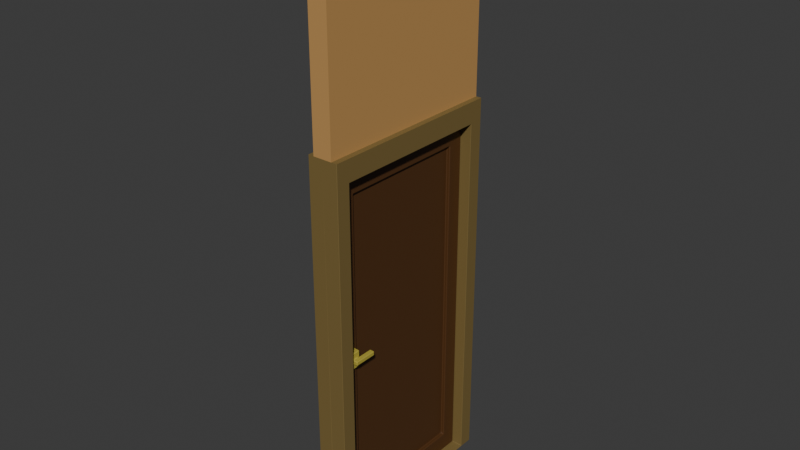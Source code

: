 # Source: door.blend  (saved by Blender 4.3.34; exported with 4.5.12 LTS)
import bpy
from mathutils import Matrix  # noqa: F401  (used for matrix-valued properties, if any)

bpy.ops.wm.read_factory_settings(use_empty=True)
scene = bpy.context.scene
scene.name = 'Scene'

# ---- collections
col_collection = bpy.data.collections.new('Collection'); scene.collection.children.link(col_collection)
col_collection_001 = bpy.data.collections.new('Collection.001'); col_collection.children.link(col_collection_001)

# ---- materials (node trees are filled in below, after node groups)
mat_lightwood = bpy.data.materials.new('LightWood')
mat_lightwood.alpha_threshold = 0.0
mat_lightwood.roughness = 0.5
mat_lightwood.line_color = (0.0, 0.0, 0.0, 1.0)
mat_wall = bpy.data.materials.new('Wall')
mat_dark_wood = bpy.data.materials.new('Dark Wood')
mat_brass = bpy.data.materials.new('Brass')

# ---- material node trees
mat_lightwood.use_nodes = True; mat_lightwood.node_tree.nodes.clear()
_N = mat_lightwood.node_tree.nodes; _L = mat_lightwood.node_tree.links
n0 = _N.new('ShaderNodeOutputMaterial'); n0.name = 'Material Output'; n0.location = (300, 300)
n1 = _N.new('ShaderNodeBsdfPrincipled'); n1.name = 'Principled BSDF'; n1.location = (10, 300)
n1.inputs[0].default_value = (0.1997, 0.138, 0.0449, 1.0)
n1.inputs[3].default_value = 1.45
_L.new(n1.outputs[0], n0.inputs[0])
n0.is_active_output = True
mat_wall.use_nodes = True; mat_wall.node_tree.nodes.clear()
_N = mat_wall.node_tree.nodes; _L = mat_wall.node_tree.links
n0 = _N.new('ShaderNodeBsdfPrincipled'); n0.name = 'Principled BSDF'; n0.location = (10, 300)
n0.inputs[0].default_value = (0.5333, 0.2961, 0.0999, 1.0)
n1 = _N.new('ShaderNodeOutputMaterial'); n1.name = 'Material Output'; n1.location = (300, 300)
_L.new(n0.outputs[0], n1.inputs[0])
n1.is_active_output = True
mat_dark_wood.use_nodes = True; mat_dark_wood.node_tree.nodes.clear()
_N = mat_dark_wood.node_tree.nodes; _L = mat_dark_wood.node_tree.links
n0 = _N.new('ShaderNodeBsdfPrincipled'); n0.name = 'Principled BSDF'; n0.location = (10, 300)
n0.inputs[0].default_value = (0.08503, 0.03381, 0.008884, 1.0)
n1 = _N.new('ShaderNodeOutputMaterial'); n1.name = 'Material Output'; n1.location = (300, 300)
_L.new(n0.outputs[0], n1.inputs[0])
n1.is_active_output = True
mat_brass.use_nodes = True; mat_brass.node_tree.nodes.clear()
_N = mat_brass.node_tree.nodes; _L = mat_brass.node_tree.links
n0 = _N.new('ShaderNodeBsdfPrincipled'); n0.name = 'Principled BSDF'; n0.location = (10, 300)
n0.inputs[0].default_value = (0.4621, 0.3813, 0.05448, 1.0)
n1 = _N.new('ShaderNodeOutputMaterial'); n1.name = 'Material Output'; n1.location = (300, 300)
_L.new(n0.outputs[0], n1.inputs[0])
n1.is_active_output = True

# ---- world
world_world = bpy.data.worlds.new('World'); scene.world = world_world
world_world.use_nodes = True; world_world.node_tree.nodes.clear()
_N = world_world.node_tree.nodes; _L = world_world.node_tree.links
n0 = _N.new('ShaderNodeOutputWorld'); n0.name = 'World Output'; n0.location = (300, 300)
n1 = _N.new('ShaderNodeBackground'); n1.name = 'Background'; n1.location = (10, 300)
n1.inputs[0].default_value = (0.05088, 0.05088, 0.05088, 1.0)
_L.new(n1.outputs[0], n0.inputs[0])
n0.is_active_output = True
world_world.color = (0.05088, 0.05088, 0.05088)
world_world.sun_shadow_jitter_overblur = 0.0

# ---- meshes
me_plane = bpy.data.meshes.new('Plane')
me_plane.from_pydata([(-0.003211, -1.0, 4.0), (0.0, -1.0, 4.0), (-0.003211, -1.0, 0.004816), (-0.003211, -0.9968, 0.0), (0.0, -0.9968, 0.004816), (0.0, 0.9968, 4.0), (-0.003211, 1.0, 4.0), (-0.003211, 0.9968, 0.0), (-0.003211, 1.0, 0.004816), (0.0, 0.9968, 0.004816), (-0.003211, 0.8475, 3.776), (-0.003211, 0.8507, 3.771), (0.0, 0.8539, 3.781), (-0.003211, -0.8475, 3.776), (0.0, -0.8539, 3.781), (-0.003211, -0.8507, 3.771), (-0.003211, -0.8507, 0.01762), (0.0, -0.8539, 0.007988), (-0.003211, -0.8475, 0.0128), (-0.003211, 0.8475, 0.0128), (0.0, 0.8539, 0.007988), (-0.003211, 0.8507, 0.01762), (-0.09965, 1.0, 4.0), (-0.16, -0.9968, 4.0), (-0.1568, -1.0, 4.0), (-0.1568, -1.0, 0.004816), (-0.16, -0.9968, 0.004816), (-0.1568, -0.9968, 0.0), (-0.09965, -1.0, 4.0), (-0.1568, 1.0, 4.0), (-0.16, 0.9968, 4.0), (-0.1568, 0.9968, 0.0), (-0.16, 0.9968, 0.004816), (-0.1568, 1.0, 0.004816), (-0.1568, 0.8475, 3.776), (-0.16, 0.8539, 3.781), (-0.1568, 0.8507, 3.771), (-0.1568, -0.8475, 3.776), (-0.1568, -0.8507, 3.771), (-0.16, -0.8539, 3.781), (-0.1568, -0.8507, 0.01762), (-0.1568, -0.8475, 0.0128), (-0.16, -0.8539, 0.007988), (-0.1568, 0.8475, 0.0128), (-0.1568, 0.8507, 0.01762), (-0.16, 0.8539, 0.007988), (-0.003216, 1.0, 6.0), (0.0, 0.9968, 6.0), (-0.1, 1.0, 6.0), (-0.1, -1.0, 6.0), (-0.09966, -1.0, 5.729), (-0.09966, 1.0, 5.729), (-0.15, 1.0, 5.993), (-0.1427, 1.0, 6.0), (-0.1427, -1.0, 6.0), (-0.15, -1.0, 5.993), (-0.15, -1.0, 5.737), (-0.1427, -1.0, 5.729), (-0.1427, 1.0, 5.729), (-0.15, 1.0, 5.737), (0.003211, -1.0, 4.0), (0.003211, -1.0, 0.004816), (0.003211, -0.9968, 0.0), (0.003211, 1.0, 4.0), (0.003211, 0.9968, 0.0), (0.003211, 1.0, 0.004816), (0.003211, 0.8475, 3.776), (0.003211, 0.8507, 3.771), (0.003211, -0.8475, 3.776), (0.003211, -0.8507, 3.771), (0.003211, -0.8507, 0.01762), (0.003211, -0.8475, 0.0128), (0.003211, 0.8475, 0.0128), (0.003211, 0.8507, 0.01762), (0.09965, 1.0, 4.0), (0.16, -0.9968, 4.0), (0.1568, -1.0, 4.0), (0.1568, -1.0, 0.004816), (0.16, -0.9968, 0.004816), (0.1568, -0.9968, 0.0), (0.09965, -1.0, 4.0), (0.1568, 1.0, 4.0), (0.16, 0.9968, 4.0), (0.1568, 0.9968, 0.0), (0.16, 0.9968, 0.004816), (0.1568, 1.0, 0.004816), (0.1568, 0.8475, 3.776), (0.16, 0.8539, 3.781), (0.1568, 0.8507, 3.771), (0.1568, -0.8475, 3.776), (0.1568, -0.8507, 3.771), (0.16, -0.8539, 3.781), (0.1568, -0.8507, 0.01762), (0.1568, -0.8475, 0.0128), (0.16, -0.8539, 0.007988), (0.1568, 0.8475, 0.0128), (0.1568, 0.8507, 0.01762), (0.16, 0.8539, 0.007988), (0.003216, 1.0, 6.0), (0.1, 1.0, 6.0), (0.1, -1.0, 6.0), (0.09966, -1.0, 5.729), (0.09966, 1.0, 5.729), (0.15, 1.0, 5.993), (0.1427, 1.0, 6.0), (0.1427, -1.0, 6.0), (0.15, -1.0, 5.993), (0.15, -1.0, 5.737), (0.1427, -1.0, 5.729), (0.1427, 1.0, 5.729), (0.15, 1.0, 5.737)], [], [(2, 0, 28, 24, 25), (14, 12, 5, 1), (6, 8, 33, 29, 22), (10, 13, 37, 34), (42, 26, 23, 39), (45, 32, 26, 42), (35, 30, 32, 45), (21, 11, 36, 44), (18, 19, 43, 41), (39, 23, 30, 35), (15, 16, 40, 38), (17, 14, 1, 4), (7, 3, 27, 31), (20, 17, 4, 9), (12, 20, 9, 5), (2, 3, 4), (50, 49, 54, 55, 56, 57), (7, 8, 9), (10, 11, 12), (13, 14, 15), (16, 17, 18), (19, 20, 21), (25, 26, 27), (100, 99, 48, 49), (31, 32, 33), (34, 35, 36), (37, 38, 39), (40, 41, 42), (43, 44, 45), (12, 14, 13, 10), (14, 17, 16, 15), (17, 20, 19, 18), (20, 12, 11, 21), (0, 2, 4, 1), (3, 7, 9, 4), (8, 6, 5, 9), (34, 37, 39, 35), (38, 40, 42, 39), (41, 43, 45, 42), (44, 36, 35, 45), (23, 26, 25, 24), (26, 32, 31, 27), (32, 30, 29, 33), (6, 22, 51, 48, 46), (2, 25, 27, 3), (5, 6, 46, 47), (7, 31, 33, 8), (10, 34, 36, 11), (15, 38, 37, 13), (18, 41, 40, 16), (21, 44, 43, 19), (22, 29, 30, 23, 24, 28), (22, 28, 50, 51), (48, 51, 58, 59, 52, 53), (51, 50, 57, 58), (49, 48, 53, 54), (52, 55, 54, 53), (56, 59, 58, 57), (59, 56, 55, 52), (61, 77, 76, 80, 60), (63, 74, 81, 85, 65), (66, 86, 89, 68), (94, 91, 75, 78), (97, 94, 78, 84), (87, 97, 84, 82), (73, 96, 88, 67), (71, 93, 95, 72), (91, 87, 82, 75), (69, 90, 92, 70), (64, 83, 79, 62), (61, 4, 62), (101, 108, 107, 106, 105, 100), (64, 9, 65), (66, 12, 67), (68, 69, 14), (70, 71, 17), (72, 73, 20), (77, 79, 78), (100, 49, 50, 101), (83, 85, 84), (86, 88, 87), (89, 91, 90), (92, 94, 93), (95, 97, 96), (12, 66, 68, 14), (14, 69, 70, 17), (17, 71, 72, 20), (20, 73, 67, 12), (60, 1, 4, 61), (62, 4, 9, 64), (65, 9, 5, 63), (86, 87, 91, 89), (90, 91, 94, 92), (93, 94, 97, 95), (96, 97, 87, 88), (75, 76, 77, 78), (78, 79, 83, 84), (84, 85, 81, 82), (63, 98, 99, 102, 74), (61, 62, 79, 77), (5, 47, 98, 63), (64, 65, 85, 83), (66, 67, 88, 86), (69, 68, 89, 90), (71, 70, 92, 93), (73, 72, 95, 96), (74, 80, 76, 75, 82, 81), (74, 102, 101, 80), (99, 104, 103, 110, 109, 102), (102, 109, 108, 101), (100, 105, 104, 99), (103, 104, 105, 106), (107, 108, 109, 110), (110, 103, 106, 107), (28, 80, 101, 50)])
me_plane.polygons.foreach_set('material_index', [0, 0, 0, 0, 0, 0, 0, 0, 0, 0, 0, 0, 0, 0, 0, 0, 2, 0, 0, 0, 0, 0, 0, 1, 0, 0, 0, 0, 0, 0, 0, 0, 0, 0, 0, 0, 0, 0, 0, 0, 0, 0, 0, 0, 0, 0, 0, 0, 0, 0, 0, 0, 1, 0, 2, 2, 2, 2, 2, 0, 0, 0, 0, 0, 0, 0, 0, 0, 0, 0, 0, 2, 0, 0, 0, 0, 0, 0, 2, 0, 0, 0, 0, 0, 0, 0, 0, 0, 0, 0, 0, 0, 0, 0, 0, 0, 0, 0, 0, 0, 0, 0, 0, 0, 0, 0, 0, 1, 0, 2, 2, 2, 2, 2, 1])
_uv = me_plane.uv_layers.new(name='UVMap')
_uv.uv.foreach_set('vector', [0.9984, 0.0, 0.001605, 0.0, 0.001605, 0.0, 0.001605, 0.0, 0.9984, 0.0, 0.07303, 0.07303, 0.07303, 0.927, 0.001605, 0.9984, 0.001605, 0.001605, 0.001605, 1.0, 0.9984, 1.0, 0.9984, 1.0, 0.001605, 1.0, 0.001605, 1.0, 0.07464, 0.9238, 0.07464, 0.07624, 0.07464, 0.07624, 0.07464, 0.9238, 0.9284, 0.07303, 0.9969, 0.001605, 0.001605, 0.001605, 0.07303, 0.07303, 0.9534, 0.927, 0.9719, 0.9984, 0.9719, 0.001605, 0.9534, 0.07303, 0.07303, 0.927, 0.001605, 0.9984, 0.9969, 0.9984, 0.9284, 0.927, 0.9239, 0.9254, 0.07612, 0.9254, 0.07612, 0.9254, 0.9239, 0.9254, 0.9254, 0.07624, 0.9254, 0.9238, 0.9254, 0.9238, 0.9254, 0.07624, 0.07303, 0.07303, 0.001605, 0.001605, 0.001605, 0.9984, 0.07303, 0.927, 0.07612, 0.07464, 0.9239, 0.07464, 0.9239, 0.07464, 0.07612, 0.07464, 0.9284, 0.07303, 0.07303, 0.07303, 0.001605, 0.001605, 0.9969, 0.001605, 1.0, 0.9984, 1.0, 0.001605, 1.0, 0.001605, 1.0, 0.9984, 0.9534, 0.927, 0.9534, 0.07303, 0.9719, 0.001605, 0.9719, 0.9984, 0.07303, 0.927, 0.9284, 0.927, 0.9969, 0.9984, 0.001605, 0.9984, 0.9984, 0.0, 1.0, 0.001605, 0.9969, 0.001605, 0.001605, 0.0, 0.001605, 0.0, 0.001605, 0.0, 0.001605, 0.0, 0.001605, 0.0, 0.001605, 0.0, 1.0, 0.9984, 0.9984, 1.0, 0.9719, 0.9984, 0.07464, 0.9238, 0.07612, 0.9254, 0.07303, 0.927, 0.07464, 0.07624, 0.07303, 0.07303, 0.07612, 0.07464, 0.9239, 0.07464, 0.9534, 0.07303, 0.9254, 0.07624, 0.9254, 0.9238, 0.9284, 0.927, 0.9239, 0.9254, 0.9984, 0.0, 0.9719, 0.001605, 1.0, 0.001605, 0.001605, 0.0, 0.001605, 1.0, 0.001605, 1.0, 0.001605, 0.0, 1.0, 0.9984, 0.9969, 0.9984, 0.9984, 1.0, 0.07464, 0.9238, 0.07303, 0.927, 0.07612, 0.9254, 0.07464, 0.07624, 0.07612, 0.07464, 0.07303, 0.07303, 0.9239, 0.07464, 0.9254, 0.07624, 0.9284, 0.07303, 0.9254, 0.9238, 0.9239, 0.9254, 0.9534, 0.927, 0.07303, 0.927, 0.07303, 0.07303, 0.07464, 0.07624, 0.07464, 0.9238, 0.07303, 0.07303, 0.9284, 0.07303, 0.9239, 0.07464, 0.07612, 0.07464, 0.9534, 0.07303, 0.9534, 0.927, 0.9254, 0.9238, 0.9254, 0.07624, 0.9284, 0.927, 0.07303, 0.927, 0.07612, 0.9254, 0.9239, 0.9254, 0.001605, 0.0, 0.9984, 0.0, 0.9969, 0.001605, 0.001605, 0.001605, 1.0, 0.001605, 1.0, 0.9984, 0.9719, 0.9984, 0.9719, 0.001605, 0.9984, 1.0, 0.001605, 1.0, 0.001605, 0.9984, 0.9969, 0.9984, 0.07464, 0.9238, 0.07464, 0.07624, 0.07303, 0.07303, 0.07303, 0.927, 0.07612, 0.07464, 0.9239, 0.07464, 0.9284, 0.07303, 0.07303, 0.07303, 0.9254, 0.07624, 0.9254, 0.9238, 0.9534, 0.927, 0.9534, 0.07303, 0.9239, 0.9254, 0.07612, 0.9254, 0.07303, 0.927, 0.9284, 0.927, 0.001605, 0.001605, 0.9969, 0.001605, 0.9984, 0.0, 0.001605, 0.0, 0.9719, 0.001605, 0.9719, 0.9984, 1.0, 0.9984, 1.0, 0.001605, 0.9969, 0.9984, 0.001605, 0.9984, 0.001605, 1.0, 0.9984, 1.0, 0.001605, 1.0, 0.001605, 1.0, 0.001605, 1.0, 0.001605, 1.0, 0.001605, 1.0, 0.9984, 0.0, 0.9984, 0.0, 1.0, 0.001605, 1.0, 0.001605, 0.001605, 0.9984, 0.001605, 1.0, 0.001605, 1.0, 0.001605, 0.9984, 1.0, 0.9984, 1.0, 0.9984, 0.9984, 1.0, 0.9984, 1.0, 0.07464, 0.9238, 0.07464, 0.9238, 0.07612, 0.9254, 0.07612, 0.9254, 0.07612, 0.07464, 0.07612, 0.07464, 0.07464, 0.07624, 0.07464, 0.07624, 0.9254, 0.07624, 0.9254, 0.07624, 0.9239, 0.07464, 0.9239, 0.07464, 0.9239, 0.9254, 0.9239, 0.9254, 0.9254, 0.9238, 0.9254, 0.9238, 0.001605, 1.0, 0.001605, 1.0, 0.001605, 0.9984, 0.001605, 0.001605, 0.001605, 0.0, 0.001605, 0.0, 0.001605, 1.0, 0.001605, 0.0, 0.001605, 0.0, 0.001605, 1.0, 0.001605, 1.0, 0.001605, 1.0, 0.001605, 1.0, 0.001605, 1.0, 0.001605, 1.0, 0.001605, 1.0, 0.001605, 1.0, 0.001605, 0.0, 0.001605, 0.0, 0.001605, 1.0, 0.001605, 0.0, 0.001605, 1.0, 0.001605, 1.0, 0.001605, 0.0, 0.001605, 1.0, 0.001605, 0.0, 0.001605, 0.0, 0.001605, 1.0, 0.001605, 0.0, 0.001605, 1.0, 0.001605, 1.0, 0.001605, 0.0, 0.001605, 1.0, 0.001605, 0.0, 0.001605, 0.0, 0.001605, 1.0, 0.9984, 0.0, 0.9984, 0.0, 0.001605, 0.0, 0.001605, 0.0, 0.001605, 0.0, 0.001605, 1.0, 0.001605, 1.0, 0.001605, 1.0, 0.9984, 1.0, 0.9984, 1.0, 0.07464, 0.9238, 0.07464, 0.9238, 0.07464, 0.07624, 0.07464, 0.07624, 0.9284, 0.07303, 0.07303, 0.07303, 0.001605, 0.001605, 0.9969, 0.001605, 0.9534, 0.927, 0.9534, 0.07303, 0.9719, 0.001605, 0.9719, 0.9984, 0.07303, 0.927, 0.9284, 0.927, 0.9969, 0.9984, 0.001605, 0.9984, 0.9239, 0.9254, 0.9239, 0.9254, 0.07612, 0.9254, 0.07612, 0.9254, 0.9254, 0.07624, 0.9254, 0.07624, 0.9254, 0.9238, 0.9254, 0.9238, 0.07303, 0.07303, 0.07303, 0.927, 0.001605, 0.9984, 0.001605, 0.001605, 0.07612, 0.07464, 0.07612, 0.07464, 0.9239, 0.07464, 0.9239, 0.07464, 1.0, 0.9984, 1.0, 0.9984, 1.0, 0.001605, 1.0, 0.001605, 0.9984, 0.0, 0.9969, 0.001605, 1.0, 0.001605, 0.001605, 0.0, 0.001605, 0.0, 0.001605, 0.0, 0.001605, 0.0, 0.001605, 0.0, 0.001605, 0.0, 1.0, 0.9984, 0.9719, 0.9984, 0.9984, 1.0, 0.07464, 0.9238, 0.07303, 0.927, 0.07612, 0.9254, 0.07464, 0.07624, 0.07612, 0.07464, 0.07303, 0.07303, 0.9239, 0.07464, 0.9254, 0.07624, 0.9534, 0.07303, 0.9254, 0.9238, 0.9239, 0.9254, 0.9284, 0.927, 0.9984, 0.0, 1.0, 0.001605, 0.9719, 0.001605, 0.001605, 0.0, 0.001605, 0.0, 0.001605, 0.0, 0.001605, 0.0, 1.0, 0.9984, 0.9984, 1.0, 0.9969, 0.9984, 0.07464, 0.9238, 0.07612, 0.9254, 0.07303, 0.927, 0.07464, 0.07624, 0.07303, 0.07303, 0.07612, 0.07464, 0.9239, 0.07464, 0.9284, 0.07303, 0.9254, 0.07624, 0.9254, 0.9238, 0.9534, 0.927, 0.9239, 0.9254, 0.07303, 0.927, 0.07464, 0.9238, 0.07464, 0.07624, 0.07303, 0.07303, 0.07303, 0.07303, 0.07612, 0.07464, 0.9239, 0.07464, 0.9284, 0.07303, 0.9534, 0.07303, 0.9254, 0.07624, 0.9254, 0.9238, 0.9534, 0.927, 0.9284, 0.927, 0.9239, 0.9254, 0.07612, 0.9254, 0.07303, 0.927, 0.001605, 0.0, 0.001605, 0.001605, 0.9969, 0.001605, 0.9984, 0.0, 1.0, 0.001605, 0.9719, 0.001605, 0.9719, 0.9984, 1.0, 0.9984, 0.9984, 1.0, 0.9969, 0.9984, 0.001605, 0.9984, 0.001605, 1.0, 0.07464, 0.9238, 0.07303, 0.927, 0.07303, 0.07303, 0.07464, 0.07624, 0.07612, 0.07464, 0.07303, 0.07303, 0.9284, 0.07303, 0.9239, 0.07464, 0.9254, 0.07624, 0.9534, 0.07303, 0.9534, 0.927, 0.9254, 0.9238, 0.9239, 0.9254, 0.9284, 0.927, 0.07303, 0.927, 0.07612, 0.9254, 0.001605, 0.001605, 0.001605, 0.0, 0.9984, 0.0, 0.9969, 0.001605, 0.9719, 0.001605, 1.0, 0.001605, 1.0, 0.9984, 0.9719, 0.9984, 0.9969, 0.9984, 0.9984, 1.0, 0.001605, 1.0, 0.001605, 0.9984, 0.001605, 1.0, 0.001605, 1.0, 0.001605, 1.0, 0.001605, 1.0, 0.001605, 1.0, 0.9984, 0.0, 1.0, 0.001605, 1.0, 0.001605, 0.9984, 0.0, 0.001605, 0.9984, 0.001605, 0.9984, 0.001605, 1.0, 0.001605, 1.0, 1.0, 0.9984, 0.9984, 1.0, 0.9984, 1.0, 1.0, 0.9984, 0.07464, 0.9238, 0.07612, 0.9254, 0.07612, 0.9254, 0.07464, 0.9238, 0.07612, 0.07464, 0.07464, 0.07624, 0.07464, 0.07624, 0.07612, 0.07464, 0.9254, 0.07624, 0.9239, 0.07464, 0.9239, 0.07464, 0.9254, 0.07624, 0.9239, 0.9254, 0.9254, 0.9238, 0.9254, 0.9238, 0.9239, 0.9254, 0.001605, 1.0, 0.001605, 0.0, 0.001605, 0.0, 0.001605, 0.001605, 0.001605, 0.9984, 0.001605, 1.0, 0.001605, 1.0, 0.001605, 1.0, 0.001605, 0.0, 0.001605, 0.0, 0.001605, 1.0, 0.001605, 1.0, 0.001605, 1.0, 0.001605, 1.0, 0.001605, 1.0, 0.001605, 1.0, 0.001605, 1.0, 0.001605, 1.0, 0.001605, 0.0, 0.001605, 0.0, 0.001605, 0.0, 0.001605, 0.0, 0.001605, 1.0, 0.001605, 1.0, 0.001605, 1.0, 0.001605, 1.0, 0.001605, 0.0, 0.001605, 0.0, 0.001605, 0.0, 0.001605, 0.0, 0.001605, 1.0, 0.001605, 1.0, 0.001605, 1.0, 0.001605, 1.0, 0.001605, 0.0, 0.001605, 0.0, 0.001605, 0.0, 0.001605, 0.0, 0.001605, 0.0, 0.001605, 0.0])
me_plane.materials.append(mat_lightwood)
me_plane.materials.append(mat_wall)
me_plane.materials.append(mat_lightwood)
me_plane.update()
me_plane_002 = bpy.data.meshes.new('Plane.002')
me_plane_002.from_pydata([(-0.04515, 0.6734, 3.576), (-0.04515, 0.6797, 3.567), (-0.03884, 0.687, 3.585), (-0.03252, -0.7061, 2.016), (-0.03884, -0.7061, 2.025), (-0.03252, -0.7124, 2.025), (-0.04515, 0.6797, 0.2223), (-0.04515, 0.6734, 0.2128), (-0.03884, 0.687, 0.2043), (-0.03252, -0.7061, 1.859), (-0.03252, -0.7124, 1.85), (-0.03884, -0.7061, 1.85), (-0.1125, 0.6734, 3.576), (-0.1188, 0.6775, 3.586), (-0.1188, 0.686, 3.571), (-0.1125, 0.6797, 3.567), (-0.1125, -0.6734, 3.576), (-0.1125, -0.6797, 3.567), (-0.1188, -0.6775, 3.586), (-0.1125, 0.6797, 0.2223), (-0.1188, 0.686, 0.2174), (-0.1188, 0.6775, 0.2033), (-0.1125, 0.6734, 0.2128), (-0.1125, -0.6734, 0.2128), (-0.1188, -0.6775, 0.2033), (-0.1125, -0.6797, 0.2223), (-0.03884, 0.8434, 3.768), (-0.04515, 0.8507, 3.767), (-0.04515, 0.8444, 3.776), (-0.03252, -0.8243, 2.016), (-0.03252, -0.818, 2.025), (-0.03884, -0.8243, 2.025), (-0.03884, 0.8434, 0.02132), (-0.04515, 0.8444, 0.0128), (-0.04515, 0.8507, 0.02227), (-0.03252, -0.8243, 1.859), (-0.03252, -0.818, 1.85), (-0.1188, 0.8324, 3.767), (-0.1125, 0.8444, 3.776), (-0.1125, 0.8507, 3.767), (-0.1188, 0.8444, 3.757), (-0.1188, -0.8324, 3.767), (-0.1125, -0.8507, 3.767), (-0.1125, -0.8444, 3.776), (-0.1188, 0.8444, 0.03219), (-0.1125, 0.8507, 0.02227), (-0.1125, 0.8444, 0.0128), (-0.1188, 0.8324, 0.02227), (-0.1188, -0.8324, 0.02227), (-0.1125, -0.8444, 0.0128), (-0.1125, -0.8507, 0.02227), (-0.066, 0.6734, 3.576), (-0.07231, 0.6734, 3.567), (-0.066, 0.6797, 3.567), (-0.066, -0.6734, 3.576), (-0.066, -0.6797, 3.567), (-0.07231, -0.6734, 3.567), (-0.066, 0.6797, 0.2223), (-0.07231, 0.6734, 0.2223), (-0.066, 0.6734, 0.2128), (-0.066, -0.6734, 0.2128), (-0.07231, -0.6734, 0.2223), (-0.066, -0.6797, 0.2223), (-0.09167, 0.6734, 3.576), (-0.09167, 0.6797, 3.567), (-0.08536, 0.6734, 3.567), (-0.09167, -0.6734, 3.576), (-0.08536, -0.6734, 3.567), (-0.09167, -0.6797, 3.567), (-0.09167, 0.6797, 0.2223), (-0.09167, 0.6734, 0.2128), (-0.08536, 0.6734, 0.2223), (-0.09167, -0.6734, 0.2128), (-0.09167, -0.6797, 0.2223), (-0.08536, -0.6734, 0.2223), (-0.04515, -0.8444, 3.776), (-0.04515, -0.8507, 3.767), (-0.03884, -0.8444, 3.768), (-0.03884, -0.8444, 0.02136), (-0.04515, -0.8507, 0.02227), (-0.04515, -0.8444, 0.0128), (-0.04515, -0.6734, 3.576), (-0.03884, -0.686, 3.585), (-0.04515, -0.6797, 3.567), (-0.04515, -0.6734, 0.2128), (-0.04515, -0.6797, 0.2223), (-0.03884, -0.686, 0.2042), (-0.03884, -0.8306, 2.035), (-0.03884, -0.8243, 1.85), (-0.03884, -0.8306, 1.84), (-0.03884, -0.6998, 2.035), (-0.03884, -0.6998, 1.84), (0.02988, -0.7986, 1.954), (0.02988, -0.7923, 1.961), (0.02141, -0.7919, 1.967), (0.02141, -0.8004, 1.958), (0.02988, -0.7986, 1.921), (0.02141, -0.8004, 1.917), (0.02141, -0.7919, 1.908), (0.02988, -0.7923, 1.915), (0.02549, -0.7254, 1.954), (0.02141, -0.73, 1.958), (0.02141, -0.7385, 1.967), (0.02988, -0.7381, 1.961), (0.02988, -0.7254, 1.961), (0.02549, -0.7254, 1.921), (0.02988, -0.7254, 1.915), (0.02988, -0.7381, 1.915), (0.02141, -0.7385, 1.908), (0.02141, -0.73, 1.917), (0.02141, -0.818, 1.996), (0.02141, -0.8122, 2.016), (0.0151, -0.818, 2.025), (0.0151, -0.8243, 2.016), (0.02141, -0.818, 1.88), (0.0151, -0.8243, 1.859), (0.0151, -0.818, 1.85), (0.02141, -0.8122, 1.859), (0.02141, -0.7124, 1.996), (0.0151, -0.7061, 2.016), (0.0151, -0.7124, 2.025), (0.02141, -0.7182, 2.016), (0.02141, -0.7124, 1.88), (0.02141, -0.7182, 1.859), (0.0151, -0.7124, 1.85), (0.0151, -0.7061, 1.859), (0.06908, -0.7986, 1.954), (0.07347, -0.7923, 1.954), (0.06908, -0.7923, 1.961), (0.06908, -0.7986, 1.921), (0.06908, -0.7923, 1.915), (0.07347, -0.7923, 1.921), (0.07347, -0.7254, 1.954), (0.06908, -0.7254, 1.961), (0.06908, -0.7381, 1.961), (0.07347, -0.7381, 1.954), (0.07347, -0.7254, 1.921), (0.07347, -0.7381, 1.921), (0.06908, -0.7381, 1.915), (0.06908, -0.7254, 1.915), (0.02549, -0.5668, 1.954), (0.02988, -0.5668, 1.961), (0.02988, -0.5605, 1.954), (0.02549, -0.5668, 1.921), (0.02988, -0.5605, 1.921), (0.02988, -0.5668, 1.915), (0.07347, -0.5668, 1.954), (0.06908, -0.5605, 1.954), (0.06908, -0.5668, 1.961), (0.07347, -0.5668, 1.921), (0.06908, -0.5668, 1.915), (0.06908, -0.5605, 1.921), (-0.1188, -0.8444, 3.757), (-0.1188, -0.8444, 0.03219), (-0.1188, -0.686, 0.2174), (-0.1188, -0.686, 3.571), (-0.124, -0.7066, 2.025), (-0.1188, -0.7015, 2.033), (-0.1188, -0.7015, 1.841), (-0.124, -0.7066, 1.849), (-0.1188, -0.8286, 2.033), (-0.124, -0.8234, 2.025), (-0.124, -0.8234, 1.849), (-0.1188, -0.8286, 1.841), (-0.1654, -0.7935, 1.963), (-0.1705, -0.7895, 1.955), (-0.1705, -0.7895, 1.92), (-0.1654, -0.7935, 1.911), (-0.1705, -0.7457, 1.92), (-0.1705, -0.7354, 1.92), (-0.1654, -0.7406, 1.928), (-0.1705, -0.7457, 1.955), (-0.1654, -0.7406, 1.963), (-0.1705, -0.7354, 1.955), (-0.1603, -0.8234, 2.025), (-0.1654, -0.8193, 2.017), (-0.1654, -0.8193, 1.858), (-0.1603, -0.8234, 1.849), (-0.1603, -0.7066, 1.849), (-0.1654, -0.7108, 1.858), (-0.1654, -0.7108, 2.017), (-0.1603, -0.7066, 2.025), (-0.2002, -0.7895, 1.955), (-0.2054, -0.7844, 1.947), (-0.2054, -0.7844, 1.927), (-0.2002, -0.7895, 1.92), (-0.2054, -0.7354, 1.927), (-0.2002, -0.7354, 1.92), (-0.2002, -0.7457, 1.92), (-0.2054, -0.7457, 1.927), (-0.2054, -0.7354, 1.947), (-0.2054, -0.7457, 1.947), (-0.2002, -0.7457, 1.955), (-0.2002, -0.7354, 1.955), (-0.1654, -0.5663, 1.927), (-0.1705, -0.5663, 1.92), (-0.1705, -0.5612, 1.927), (-0.1654, -0.5663, 1.947), (-0.1705, -0.5612, 1.947), (-0.1705, -0.5663, 1.955), (-0.2054, -0.5663, 1.927), (-0.2002, -0.5612, 1.927), (-0.2002, -0.5663, 1.92), (-0.2054, -0.5663, 1.947), (-0.2002, -0.5663, 1.955), (-0.2002, -0.5612, 1.947)], [], [(25, 17, 68, 73), (75, 28, 38, 43), (27, 34, 45, 39), (29, 35, 115, 113), (79, 76, 42, 50), (52, 56, 61, 58), (6, 1, 53, 57), (82, 2, 26, 77), (13, 18, 41, 37), (15, 19, 69, 64), (16, 12, 63, 66), (22, 23, 72, 70), (24, 21, 47, 48), (83, 85, 62, 55), (89, 87, 77, 78), (8, 86, 78, 32), (2, 8, 32, 26), (162, 161, 174, 177), (20, 14, 40, 44), (65, 71, 74, 67), (9, 3, 119, 125), (87, 90, 82, 77), (97, 95, 110, 114), (91, 89, 78, 86), (90, 91, 86, 82), (33, 80, 49, 46), (5, 30, 112, 120), (84, 7, 59, 60), (36, 10, 124, 116), (94, 102, 121, 111), (103, 93, 128, 134), (104, 133, 148, 141), (99, 107, 138, 130), (105, 100, 140, 143), (132, 136, 149, 146), (108, 98, 117, 123), (144, 142, 147, 151), (92, 96, 129, 126), (137, 135, 127, 131), (101, 109, 122, 118), (139, 106, 145, 150), (0, 1, 2), (3, 4, 5), (6, 7, 8), (9, 10, 11), (12, 13, 14, 15), (16, 17, 155, 18), (19, 20, 21, 22), (23, 24, 154, 25), (26, 27, 28), (29, 30, 31), (32, 33, 34), (35, 88, 36), (37, 38, 39, 40), (41, 152, 42, 43), (44, 45, 46, 47), (48, 49, 50, 153), (51, 52, 53), (54, 55, 56), (57, 58, 59), (60, 61, 62), (63, 64, 65), (66, 67, 68), (69, 70, 71), (72, 73, 74), (75, 76, 77), (78, 79, 80), (81, 82, 83), (84, 85, 86), (92, 93, 94, 95), (96, 97, 98, 99), (100, 101, 102, 103, 104), (105, 106, 107, 108, 109), (110, 111, 112, 113), (114, 115, 116, 117), (118, 119, 120, 121), (122, 123, 124, 125), (126, 127, 128), (129, 130, 131), (132, 133, 134, 135), (136, 137, 138, 139), (140, 141, 142), (143, 144, 145), (146, 147, 148), (149, 150, 151), (28, 75, 77, 26), (34, 27, 26, 32), (80, 33, 32, 78), (76, 79, 78, 77), (37, 41, 43, 38), (44, 40, 39, 45), (48, 47, 46, 49), (152, 153, 50, 42), (27, 39, 38, 28), (75, 43, 42, 76), (33, 46, 45, 34), (79, 50, 49, 80), (2, 82, 81, 0), (8, 2, 1, 6), (86, 8, 7, 84), (82, 86, 85, 83), (12, 16, 18, 13), (19, 15, 14, 20), (23, 22, 21, 24), (17, 25, 154, 155), (40, 14, 13, 37), (155, 152, 41, 18), (47, 21, 20, 44), (153, 154, 24, 48), (51, 54, 56, 52), (57, 53, 52, 58), (60, 59, 58, 61), (55, 62, 61, 56), (65, 67, 66, 63), (71, 65, 64, 69), (74, 71, 70, 72), (67, 74, 73, 68), (25, 73, 72, 23), (69, 19, 22, 70), (15, 64, 63, 12), (68, 17, 16, 66), (6, 57, 59, 7), (62, 85, 84, 60), (83, 55, 54, 81), (53, 1, 0, 51), (87, 89, 88, 31), (4, 11, 91, 90), (31, 4, 90, 87), (11, 88, 89, 91), (31, 88, 35, 29), (3, 9, 11, 4), (30, 5, 4, 31), (10, 36, 88, 11), (113, 115, 114, 110), (118, 122, 125, 119), (111, 121, 120, 112), (123, 117, 116, 124), (9, 125, 124, 10), (115, 35, 36, 116), (5, 120, 119, 3), (29, 113, 112, 30), (95, 97, 96, 92), (100, 105, 109, 101), (93, 103, 102, 94), (107, 99, 98, 108), (117, 98, 97, 114), (94, 111, 110, 95), (121, 102, 101, 118), (108, 123, 122, 109), (126, 129, 131, 127), (135, 137, 136, 132), (127, 135, 134, 128), (137, 131, 130, 138), (99, 130, 129, 96), (128, 93, 92, 126), (106, 139, 138, 107), (103, 134, 133, 104), (142, 144, 143, 140), (146, 149, 151, 147), (144, 151, 150, 145), (141, 148, 147, 142), (139, 150, 149, 136), (148, 133, 132, 146), (105, 143, 145, 106), (104, 141, 140, 100), (0, 81, 54, 51), (166, 165, 182, 185), (161, 156, 181, 174), (158, 157, 155, 154), (159, 162, 177, 178), (172, 170, 194, 197), (157, 160, 152, 155), (163, 158, 154, 153), (160, 163, 153, 152), (165, 171, 192, 182), (169, 187, 202, 195), (167, 170, 179, 176), (168, 166, 185, 188), (186, 190, 203, 200), (191, 189, 184, 183), (172, 164, 175, 180), (164, 167, 176, 175), (170, 172, 180, 179), (193, 173, 199, 204), (198, 196, 201, 205), (168, 169, 170), (171, 172, 173), (186, 187, 188, 189), (190, 191, 192, 193), (194, 195, 196), (197, 198, 199), (200, 201, 202), (203, 204, 205), (161, 162, 163, 160), (159, 156, 157, 158), (156, 161, 160, 157), (162, 159, 158, 163), (175, 176, 177, 174), (179, 180, 181, 178), (180, 175, 174, 181), (176, 179, 178, 177), (165, 166, 167, 164), (171, 165, 164, 172), (166, 168, 170, 167), (183, 184, 185, 182), (189, 191, 190, 186), (191, 183, 182, 192), (184, 189, 188, 185), (187, 169, 168, 188), (192, 171, 173, 193), (196, 198, 197, 194), (200, 203, 205, 201), (201, 196, 195, 202), (204, 199, 198, 205), (172, 197, 199, 173), (203, 190, 193, 204), (169, 195, 194, 170), (186, 200, 202, 187), (156, 159, 178, 181)])
me_plane_002.polygons.foreach_set('material_index', [0, 0, 0, 1, 0, 0, 0, 0, 0, 0, 0, 0, 0, 0, 0, 0, 0, 1, 0, 0, 1, 0, 1, 0, 0, 0, 1, 0, 1, 1, 1, 1, 1, 1, 1, 1, 1, 1, 1, 1, 1, 0, 1, 0, 1, 0, 0, 0, 0, 0, 1, 0, 1, 0, 0, 0, 0, 0, 0, 0, 0, 0, 0, 0, 0, 0, 0, 0, 0, 1, 1, 1, 1, 1, 1, 1, 1, 1, 1, 1, 1, 1, 1, 1, 1, 0, 0, 0, 0, 0, 0, 0, 0, 0, 0, 0, 0, 0, 0, 0, 0, 0, 0, 0, 0, 0, 0, 0, 0, 0, 0, 0, 0, 0, 0, 0, 0, 0, 0, 0, 0, 0, 0, 0, 0, 0, 0, 0, 0, 1, 1, 1, 1, 1, 1, 1, 1, 1, 1, 1, 1, 1, 1, 1, 1, 1, 1, 1, 1, 1, 1, 1, 1, 1, 1, 1, 1, 1, 1, 1, 1, 1, 1, 1, 1, 0, 1, 1, 0, 1, 0, 0, 0, 0, 1, 1, 1, 1, 1, 1, 1, 1, 1, 1, 1, 1, 1, 1, 1, 1, 1, 1, 1, 1, 1, 1, 1, 1, 1, 1, 1, 1, 1, 1, 1, 1, 1, 1, 1, 1, 1, 1, 1, 1, 1, 1, 1, 1, 1])
_uv = me_plane_002.uv_layers.new(name='UVMap')
_uv.uv.foreach_set('vector', [0.8436, 0.1602, 0.1564, 0.1602, 0.1564, 0.1602, 0.8436, 0.1602, 0.07464, 0.07779, 0.07464, 0.9222, 0.07464, 0.9222, 0.07464, 0.07779, 0.07755, 0.9254, 0.9224, 0.9254, 0.9224, 0.9254, 0.07755, 0.9254, 0.1451, 0.08784, 0.8549, 0.08784, 0.8549, 0.08784, 0.1451, 0.08784, 0.9224, 0.07464, 0.07755, 0.07464, 0.07755, 0.07464, 0.9224, 0.07464, 0.1564, 0.8367, 0.1564, 0.1633, 0.8436, 0.1633, 0.8436, 0.8367, 0.8436, 0.8398, 0.1564, 0.8398, 0.1564, 0.8398, 0.8436, 0.8398, 0.1503, 0.157, 0.1503, 0.8435, 0.078, 0.9217, 0.07801, 0.07779, 0.1499, 0.8387, 0.1499, 0.1613, 0.07838, 0.08382, 0.07838, 0.9162, 0.1564, 0.8398, 0.8436, 0.8398, 0.8436, 0.8398, 0.1564, 0.8398, 0.1536, 0.1633, 0.1536, 0.8367, 0.1536, 0.8367, 0.1536, 0.1633, 0.8464, 0.8367, 0.8464, 0.1633, 0.8464, 0.1633, 0.8464, 0.8367, 0.8501, 0.1613, 0.8501, 0.8387, 0.9216, 0.9162, 0.9216, 0.08382, 0.1564, 0.1602, 0.8436, 0.1602, 0.8436, 0.1602, 0.1564, 0.1602, 0.8029, 0.08468, 0.1905, 0.08468, -0.008966, 0.07779, 1.016, 0.07779, 0.8497, 0.8435, 0.8497, 0.157, 0.922, 0.07779, 0.922, 0.9217, 0.1503, 0.8435, 0.8497, 0.8435, 0.922, 0.9217, 0.078, 0.9217, 0.8869, 0.09306, 0.1131, 0.09306, 0.1131, 0.09306, 0.8869, 0.09306, 0.8457, 0.843, 0.1543, 0.843, 0.08123, 0.9222, 0.9188, 0.9222, 0.1564, 0.8367, 0.8436, 0.8367, 0.8436, 0.1633, 0.1564, 0.1633, 0.8064, 0.147, 0.1936, 0.147, 0.1936, 0.147, 0.8064, 0.147, 0.0992, 0.08468, 0.1594, 0.1501, 0.1507, 0.157, 0.07757, 0.07779, 0.6857, 0.09697, 0.3143, 0.09697, 0.2201, 0.09081, 0.7799, 0.09081, 0.8406, 0.1501, 0.9008, 0.08468, 0.9224, 0.07779, 0.8493, 0.157, 0.2316, 0.1501, 0.762, 0.1501, 0.9325, 0.157, 0.07361, 0.157, 0.9254, 0.9222, 0.9254, 0.07779, 0.9254, 0.07779, 0.9254, 0.9222, 0.1537, 0.1438, 0.1051, 0.09099, 0.1051, 0.09099, 0.1537, 0.1438, 0.8464, 0.1633, 0.8464, 0.8367, 0.8464, 0.8367, 0.8464, 0.1633, 0.8949, 0.09099, 0.8463, 0.1438, 0.8463, 0.1438, 0.8949, 0.09099, 0.2455, 0.1018, 0.2665, 0.133, 0.1768, 0.141, 0.135, 0.09381, 0.2912, 0.1316, 0.2738, 0.1032, 0.2738, 0.1032, 0.2912, 0.1316, 0.2933, 0.1349, 0.2933, 0.1349, 0.2933, 0.1349, 0.2933, 0.1349, 0.7262, 0.1032, 0.7088, 0.1316, 0.7088, 0.1316, 0.7262, 0.1032, 0.6478, 0.1349, 0.3522, 0.1349, 0.3522, 0.1349, 0.6478, 0.1349, 0.3522, 0.1349, 0.6478, 0.1349, 0.6478, 0.1349, 0.3522, 0.1349, 0.7335, 0.133, 0.7545, 0.1018, 0.865, 0.09381, 0.8232, 0.141, 0.6478, 0.1349, 0.3522, 0.1349, 0.3522, 0.1349, 0.6478, 0.1349, 0.3369, 0.09994, 0.6631, 0.09994, 0.6631, 0.09994, 0.3369, 0.09994, 0.6487, 0.1316, 0.3513, 0.1316, 0.3379, 0.1032, 0.6621, 0.1032, 0.3336, 0.1378, 0.6664, 0.1378, 0.7438, 0.144, 0.2562, 0.144, 0.7067, 0.1349, 0.7067, 0.1349, 0.7067, 0.1349, 0.7067, 0.1349, 0.1536, 0.8367, 0.1564, 0.8398, 0.1503, 0.8435, 0.1936, 0.147, 0.1566, 0.147, 0.1537, 0.1438, 0.8436, 0.8398, 0.8464, 0.8367, 0.8497, 0.8435, 0.8064, 0.147, 0.8463, 0.1438, 0.8434, 0.147, 0.1536, 0.8367, 0.1499, 0.8387, 0.1543, 0.843, 0.1564, 0.8398, 0.1536, 0.1633, 0.1564, 0.1602, 0.1543, 0.157, 0.1499, 0.1613, 0.8436, 0.8398, 0.8457, 0.843, 0.8501, 0.8387, 0.8464, 0.8367, 0.8464, 0.1633, 0.8501, 0.1613, 0.8457, 0.157, 0.8436, 0.1602, 0.078, 0.9217, 0.07755, 0.9254, 0.07464, 0.9222, 0.1451, 0.08784, 0.1051, 0.09099, 0.1022, 0.08784, 0.922, 0.9217, 0.9254, 0.9222, 0.9224, 0.9254, 0.8549, 0.08784, 0.8978, 0.08784, 0.8949, 0.09099, 0.07838, 0.9162, 0.07464, 0.9222, 0.07755, 0.9254, 0.08123, 0.9222, 0.07838, 0.08382, 0.08123, 0.07779, 0.07755, 0.07464, 0.07464, 0.07779, 0.9188, 0.9222, 0.9224, 0.9254, 0.9254, 0.9222, 0.9216, 0.9162, 0.9216, 0.08382, 0.9254, 0.07779, 0.9224, 0.07464, 0.9188, 0.07779, 0.1536, 0.8367, 0.1564, 0.8367, 0.1564, 0.8398, 0.1536, 0.1633, 0.1564, 0.1602, 0.1564, 0.1633, 0.8436, 0.8398, 0.8436, 0.8367, 0.8464, 0.8367, 0.8464, 0.1633, 0.8436, 0.1633, 0.8436, 0.1602, 0.1536, 0.8367, 0.1564, 0.8398, 0.1564, 0.8367, 0.1536, 0.1633, 0.1564, 0.1633, 0.1564, 0.1602, 0.8436, 0.8398, 0.8464, 0.8367, 0.8436, 0.8367, 0.8464, 0.1633, 0.8436, 0.1602, 0.8436, 0.1633, 0.07464, 0.07779, 0.07755, 0.07464, 0.07801, 0.07779, 1.016, 0.07779, 0.9224, 0.07464, 0.9254, 0.07779, 0.1536, 0.1633, 0.07361, 0.157, 0.1564, 0.1602, 0.8464, 0.1633, 0.8436, 0.1602, 0.8497, 0.157, 0.3369, 0.09994, 0.2738, 0.1032, 0.2455, 0.1018, 0.3143, 0.09697, 0.6631, 0.09994, 0.6857, 0.09697, 0.7545, 0.1018, 0.7262, 0.1032, 0.3522, 0.1349, 0.3336, 0.1378, 0.2665, 0.133, 0.2912, 0.1316, 0.2933, 0.1349, 0.6478, 0.1349, 0.7067, 0.1349, 0.7088, 0.1316, 0.7335, 0.133, 0.6664, 0.1378, 0.2201, 0.09081, 0.135, 0.09381, 0.1051, 0.09099, 0.1451, 0.08784, 0.7799, 0.09081, 0.8549, 0.08784, 0.8949, 0.09099, 0.865, 0.09381, 0.2562, 0.144, 0.1936, 0.147, 0.1537, 0.1438, 0.1768, 0.141, 0.7438, 0.144, 0.8232, 0.141, 0.8463, 0.1438, 0.8064, 0.147, 0.3369, 0.09994, 0.3379, 0.1032, 0.2738, 0.1032, 0.6631, 0.09994, 0.7262, 0.1032, 0.6621, 0.1032, 0.3522, 0.1349, 0.2933, 0.1349, 0.2912, 0.1316, 0.3513, 0.1316, 0.6478, 0.1349, 0.6487, 0.1316, 0.7088, 0.1316, 0.7067, 0.1349, 0.3522, 0.1349, 0.2933, 0.1349, 0.3522, 0.1349, 0.6478, 0.1349, 0.6478, 0.1349, 0.7067, 0.1349, 0.3522, 0.1349, 0.3522, 0.1349, 0.2933, 0.1349, 0.6478, 0.1349, 0.7067, 0.1349, 0.6478, 0.1349, 0.07464, 0.9222, 0.07464, 0.07779, 0.07801, 0.07779, 0.078, 0.9217, 0.9224, 0.9254, 0.07755, 0.9254, 0.078, 0.9217, 0.922, 0.9217, 0.9254, 0.07779, 0.9254, 0.9222, 0.922, 0.9217, 0.922, 0.07779, 0.07755, 0.07464, 0.9224, 0.07464, 1.016, 0.07779, -0.008966, 0.07779, 0.07838, 0.9162, 0.07838, 0.08382, 0.07464, 0.07779, 0.07464, 0.9222, 0.9188, 0.9222, 0.08123, 0.9222, 0.07755, 0.9254, 0.9224, 0.9254, 0.9216, 0.08382, 0.9216, 0.9162, 0.9254, 0.9222, 0.9254, 0.07779, 0.08123, 0.07779, 0.9188, 0.07779, 0.9224, 0.07464, 0.07755, 0.07464, 0.07755, 0.9254, 0.07755, 0.9254, 0.07464, 0.9222, 0.07464, 0.9222, 0.07464, 0.07779, 0.07464, 0.07779, 0.07755, 0.07464, 0.07755, 0.07464, 0.9254, 0.9222, 0.9254, 0.9222, 0.9224, 0.9254, 0.9224, 0.9254, 0.9224, 0.07464, 0.9224, 0.07464, 0.9254, 0.07779, 0.9254, 0.07779, 0.1503, 0.8435, 0.1503, 0.157, 0.1536, 0.1633, 0.1536, 0.8367, 0.8497, 0.8435, 0.1503, 0.8435, 0.1564, 0.8398, 0.8436, 0.8398, 0.8497, 0.157, 0.8497, 0.8435, 0.8464, 0.8367, 0.8464, 0.1633, 0.07361, 0.157, 0.9325, 0.157, 0.8436, 0.1602, 0.1564, 0.1602, 0.1536, 0.8367, 0.1536, 0.1633, 0.1499, 0.1613, 0.1499, 0.8387, 0.8436, 0.8398, 0.1564, 0.8398, 0.1543, 0.843, 0.8457, 0.843, 0.8464, 0.1633, 0.8464, 0.8367, 0.8501, 0.8387, 0.8501, 0.1613, 0.1564, 0.1602, 0.8436, 0.1602, 0.8457, 0.157, 0.1543, 0.157, 0.08123, 0.9222, 0.1543, 0.843, 0.1499, 0.8387, 0.07838, 0.9162, 0.1543, 0.157, 0.08123, 0.07779, 0.07838, 0.08382, 0.1499, 0.1613, 0.9216, 0.9162, 0.8501, 0.8387, 0.8457, 0.843, 0.9188, 0.9222, 0.9188, 0.07779, 0.8457, 0.157, 0.8501, 0.1613, 0.9216, 0.08382, 0.1536, 0.8367, 0.1536, 0.1633, 0.1564, 0.1633, 0.1564, 0.8367, 0.8436, 0.8398, 0.1564, 0.8398, 0.1564, 0.8367, 0.8436, 0.8367, 0.8464, 0.1633, 0.8464, 0.8367, 0.8436, 0.8367, 0.8436, 0.1633, 0.1564, 0.1602, 0.8436, 0.1602, 0.8436, 0.1633, 0.1564, 0.1633, 0.1564, 0.8367, 0.1564, 0.1633, 0.1536, 0.1633, 0.1536, 0.8367, 0.8436, 0.8367, 0.1564, 0.8367, 0.1564, 0.8398, 0.8436, 0.8398, 0.8436, 0.1633, 0.8436, 0.8367, 0.8464, 0.8367, 0.8464, 0.1633, 0.1564, 0.1633, 0.8436, 0.1633, 0.8436, 0.1602, 0.1564, 0.1602, 0.8436, 0.1602, 0.8436, 0.1602, 0.8464, 0.1633, 0.8464, 0.1633, 0.8436, 0.8398, 0.8436, 0.8398, 0.8464, 0.8367, 0.8464, 0.8367, 0.1564, 0.8398, 0.1564, 0.8398, 0.1536, 0.8367, 0.1536, 0.8367, 0.1564, 0.1602, 0.1564, 0.1602, 0.1536, 0.1633, 0.1536, 0.1633, 0.8436, 0.8398, 0.8436, 0.8398, 0.8464, 0.8367, 0.8464, 0.8367, 0.8436, 0.1602, 0.8436, 0.1602, 0.8464, 0.1633, 0.8464, 0.1633, 0.1564, 0.1602, 0.1564, 0.1602, 0.1536, 0.1633, 0.1536, 0.1633, 0.1564, 0.8398, 0.1564, 0.8398, 0.1536, 0.8367, 0.1536, 0.8367, 0.1905, 0.08468, 0.8029, 0.08468, 0.8978, 0.08784, 0.1022, 0.08784, 0.1566, 0.147, 0.8434, 0.147, 0.762, 0.1501, 0.2316, 0.1501, 0.1022, 0.08784, 0.1566, 0.147, 0.1594, 0.1501, 0.0992, 0.08468, 0.8434, 0.147, 0.8978, 0.08784, 0.9008, 0.08468, 0.8406, 0.1501, 0.1022, 0.08784, 0.8978, 0.08784, 0.8549, 0.08784, 0.1451, 0.08784, 0.1936, 0.147, 0.8064, 0.147, 0.8434, 0.147, 0.1566, 0.147, 0.1051, 0.09099, 0.1537, 0.1438, 0.1566, 0.147, 0.1022, 0.08784, 0.8463, 0.1438, 0.8949, 0.09099, 0.8978, 0.08784, 0.8434, 0.147, 0.1451, 0.08784, 0.8549, 0.08784, 0.7799, 0.09081, 0.2201, 0.09081, 0.2562, 0.144, 0.7438, 0.144, 0.8064, 0.147, 0.1936, 0.147, 0.135, 0.09381, 0.1768, 0.141, 0.1537, 0.1438, 0.1051, 0.09099, 0.8232, 0.141, 0.865, 0.09381, 0.8949, 0.09099, 0.8463, 0.1438, 0.8064, 0.147, 0.8064, 0.147, 0.8463, 0.1438, 0.8463, 0.1438, 0.8549, 0.08784, 0.8549, 0.08784, 0.8949, 0.09099, 0.8949, 0.09099, 0.1537, 0.1438, 0.1537, 0.1438, 0.1936, 0.147, 0.1936, 0.147, 0.1451, 0.08784, 0.1451, 0.08784, 0.1051, 0.09099, 0.1051, 0.09099, 0.3143, 0.09697, 0.6857, 0.09697, 0.6631, 0.09994, 0.3369, 0.09994, 0.3522, 0.1349, 0.6478, 0.1349, 0.6664, 0.1378, 0.3336, 0.1378, 0.2738, 0.1032, 0.2912, 0.1316, 0.2665, 0.133, 0.2455, 0.1018, 0.7088, 0.1316, 0.7262, 0.1032, 0.7545, 0.1018, 0.7335, 0.133, 0.865, 0.09381, 0.7545, 0.1018, 0.6857, 0.09697, 0.7799, 0.09081, 0.2455, 0.1018, 0.135, 0.09381, 0.2201, 0.09081, 0.3143, 0.09697, 0.1768, 0.141, 0.2665, 0.133, 0.3336, 0.1378, 0.2562, 0.144, 0.7335, 0.133, 0.8232, 0.141, 0.7438, 0.144, 0.6664, 0.1378, 0.3369, 0.09994, 0.6631, 0.09994, 0.6621, 0.1032, 0.3379, 0.1032, 0.3513, 0.1316, 0.6487, 0.1316, 0.6478, 0.1349, 0.3522, 0.1349, 0.3379, 0.1032, 0.3513, 0.1316, 0.2912, 0.1316, 0.2738, 0.1032, 0.6487, 0.1316, 0.6621, 0.1032, 0.7262, 0.1032, 0.7088, 0.1316, 0.7262, 0.1032, 0.7262, 0.1032, 0.6631, 0.09994, 0.6631, 0.09994, 0.2738, 0.1032, 0.2738, 0.1032, 0.3369, 0.09994, 0.3369, 0.09994, 0.7067, 0.1349, 0.7067, 0.1349, 0.7088, 0.1316, 0.7088, 0.1316, 0.2912, 0.1316, 0.2912, 0.1316, 0.2933, 0.1349, 0.2933, 0.1349, 0.3522, 0.1349, 0.6478, 0.1349, 0.6478, 0.1349, 0.3522, 0.1349, 0.3522, 0.1349, 0.6478, 0.1349, 0.6478, 0.1349, 0.3522, 0.1349, 0.6478, 0.1349, 0.6478, 0.1349, 0.7067, 0.1349, 0.7067, 0.1349, 0.2933, 0.1349, 0.2933, 0.1349, 0.3522, 0.1349, 0.3522, 0.1349, 0.7067, 0.1349, 0.7067, 0.1349, 0.6478, 0.1349, 0.6478, 0.1349, 0.2933, 0.1349, 0.2933, 0.1349, 0.3522, 0.1349, 0.3522, 0.1349, 0.6478, 0.1349, 0.6478, 0.1349, 0.7067, 0.1349, 0.7067, 0.1349, 0.2933, 0.1349, 0.2933, 0.1349, 0.3522, 0.1349, 0.3522, 0.1349, 0.1536, 0.8367, 0.1536, 0.1633, 0.1536, 0.1633, 0.1536, 0.8367, 0.5739, 0.1127, 0.4261, 0.1127, 0.4261, 0.1127, 0.5739, 0.1127, 0.1131, 0.09306, 0.1578, 0.1417, 0.1578, 0.1417, 0.1131, 0.09306, 0.7586, 0.1455, 0.2348, 0.1455, 0.1543, 0.157, 0.8457, 0.157, 0.8422, 0.1417, 0.8869, 0.09306, 0.8869, 0.09306, 0.8422, 0.1417, 0.3945, 0.1221, 0.538, 0.1221, 0.5405, 0.1221, 0.4595, 0.1221, 0.1597, 0.144, 0.1109, 0.09082, 0.08123, 0.07779, 0.1543, 0.157, 0.8891, 0.09083, 0.8403, 0.144, 0.8457, 0.157, 0.9188, 0.07779, 0.1999, 0.08933, 0.7934, 0.08933, 0.9188, 0.07779, 0.08123, 0.07779, 0.4261, 0.1127, 0.428, 0.1211, 0.428, 0.1211, 0.4261, 0.1127, 0.5718, 0.1221, 0.5718, 0.1221, 0.5718, 0.1221, 0.5718, 0.1221, 0.6108, 0.1104, 0.5374, 0.1222, 0.8089, 0.1393, 0.8483, 0.09548, 0.572, 0.1211, 0.5739, 0.1127, 0.5739, 0.1127, 0.572, 0.1211, 0.5405, 0.1221, 0.4595, 0.1221, 0.4595, 0.1221, 0.5405, 0.1221, 0.4594, 0.1211, 0.5406, 0.1211, 0.5416, 0.1137, 0.4584, 0.1137, 0.3955, 0.1231, 0.3892, 0.1104, 0.1517, 0.09548, 0.1911, 0.1393, 0.3892, 0.1104, 0.6108, 0.1104, 0.8483, 0.09548, 0.1517, 0.09548, 0.538, 0.1221, 0.396, 0.1221, 0.1911, 0.1393, 0.8089, 0.1393, 0.4282, 0.1221, 0.4282, 0.1221, 0.4282, 0.1221, 0.4282, 0.1221, 0.4595, 0.1221, 0.5405, 0.1221, 0.5405, 0.1221, 0.4595, 0.1221, 0.572, 0.1211, 0.5718, 0.1221, 0.5374, 0.1222, 0.428, 0.1211, 0.3945, 0.1221, 0.4282, 0.1221, 0.5405, 0.1221, 0.5718, 0.1221, 0.572, 0.1211, 0.5406, 0.1211, 0.4595, 0.1221, 0.4594, 0.1211, 0.428, 0.1211, 0.4282, 0.1221, 0.5405, 0.1221, 0.5718, 0.1221, 0.5405, 0.1221, 0.4595, 0.1221, 0.4595, 0.1221, 0.4282, 0.1221, 0.5405, 0.1221, 0.5405, 0.1221, 0.5718, 0.1221, 0.4595, 0.1221, 0.4282, 0.1221, 0.4595, 0.1221, 0.1131, 0.09306, 0.8869, 0.09306, 0.7934, 0.08933, 0.1999, 0.08933, 0.8422, 0.1417, 0.1578, 0.1417, 0.2348, 0.1455, 0.7586, 0.1455, 0.1578, 0.1417, 0.1131, 0.09306, 0.1109, 0.09082, 0.1597, 0.144, 0.8869, 0.09306, 0.8422, 0.1417, 0.8403, 0.144, 0.8891, 0.09083, 0.1517, 0.09548, 0.8483, 0.09548, 0.8869, 0.09306, 0.1131, 0.09306, 0.8089, 0.1393, 0.1911, 0.1393, 0.1578, 0.1417, 0.8422, 0.1417, 0.1911, 0.1393, 0.1517, 0.09548, 0.1131, 0.09306, 0.1578, 0.1417, 0.8483, 0.09548, 0.8089, 0.1393, 0.8422, 0.1417, 0.8869, 0.09306, 0.4261, 0.1127, 0.5739, 0.1127, 0.6108, 0.1104, 0.3892, 0.1104, 0.428, 0.1211, 0.4261, 0.1127, 0.3892, 0.1104, 0.3955, 0.1231, 0.5739, 0.1127, 0.572, 0.1211, 0.5374, 0.1222, 0.6108, 0.1104, 0.4584, 0.1137, 0.5416, 0.1137, 0.5739, 0.1127, 0.4261, 0.1127, 0.5406, 0.1211, 0.4594, 0.1211, 0.4595, 0.1221, 0.5405, 0.1221, 0.4594, 0.1211, 0.4584, 0.1137, 0.4261, 0.1127, 0.428, 0.1211, 0.5416, 0.1137, 0.5406, 0.1211, 0.572, 0.1211, 0.5739, 0.1127, 0.5718, 0.1221, 0.5718, 0.1221, 0.572, 0.1211, 0.572, 0.1211, 0.428, 0.1211, 0.428, 0.1211, 0.4282, 0.1221, 0.4282, 0.1221, 0.5405, 0.1221, 0.4595, 0.1221, 0.4595, 0.1221, 0.5405, 0.1221, 0.5405, 0.1221, 0.4595, 0.1221, 0.4595, 0.1221, 0.5405, 0.1221, 0.5405, 0.1221, 0.5405, 0.1221, 0.5718, 0.1221, 0.5718, 0.1221, 0.4282, 0.1221, 0.4282, 0.1221, 0.4595, 0.1221, 0.4595, 0.1221, 0.3945, 0.1221, 0.4595, 0.1221, 0.4282, 0.1221, 0.4282, 0.1221, 0.4595, 0.1221, 0.4595, 0.1221, 0.4282, 0.1221, 0.4282, 0.1221, 0.5718, 0.1221, 0.5718, 0.1221, 0.5405, 0.1221, 0.538, 0.1221, 0.5405, 0.1221, 0.5405, 0.1221, 0.5718, 0.1221, 0.5718, 0.1221, 0.1578, 0.1417, 0.8422, 0.1417, 0.8422, 0.1417, 0.1578, 0.1417])
me_plane_002.materials.append(mat_dark_wood)
me_plane_002.materials.append(mat_brass)
me_plane_002.update()

# ---- objects
ob_door = bpy.data.objects.new('Door', me_plane)
ob_hinge = bpy.data.objects.new('Hinge', None)
ob_mesh = bpy.data.objects.new('Mesh', me_plane_002)

# ---- transforms, parenting, visibility, modifiers, constraints
ob_door.location = (0.0, 0.0, 0.0)
ob_hinge.parent = ob_door
ob_hinge.location = (0.08339, 0.0, 0.0)
ob_mesh.parent = ob_hinge
ob_mesh.location = (0.0, 0.0, 0.0)

# ---- collection membership
col_collection.objects.link(ob_door)
col_collection.objects.link(ob_hinge)
col_collection.objects.link(ob_mesh)

# ---- scene / render settings (as saved in the file)
scene.frame_start = 1; scene.frame_end = 250; scene.frame_set(1)
scene.render.engine = 'BLENDER_EEVEE_NEXT'
bpy.context.view_layer.update()

# ---- added for rendering (the .blend has no active camera and no usable light): camera, sun
cam_auto = bpy.data.cameras.new('AutoCamera')
cam_auto.lens = 50.0
cam_auto.sensor_width = 36.0
cam_auto.clip_end = 1000.0
ob_auto_camera = bpy.data.objects.new('AutoCamera', cam_auto)
scene.collection.objects.link(ob_auto_camera)
ob_auto_camera.location = (5.85914, -7.03101, 7.68731)
ob_auto_camera.rotation_euler = (1.09748, -7.21219e-08, 0.694738)
scene.camera = ob_auto_camera
light_auto_sun = bpy.data.lights.new('AutoSun', 'SUN')
light_auto_sun.energy = 3.0
light_auto_sun.angle = 0.0523599
ob_auto_sun = bpy.data.objects.new('AutoSun', light_auto_sun)
scene.collection.objects.link(ob_auto_sun)
ob_auto_sun.rotation_euler = (0.872665, 0.174533, 0.523599)
bpy.context.view_layer.update()
